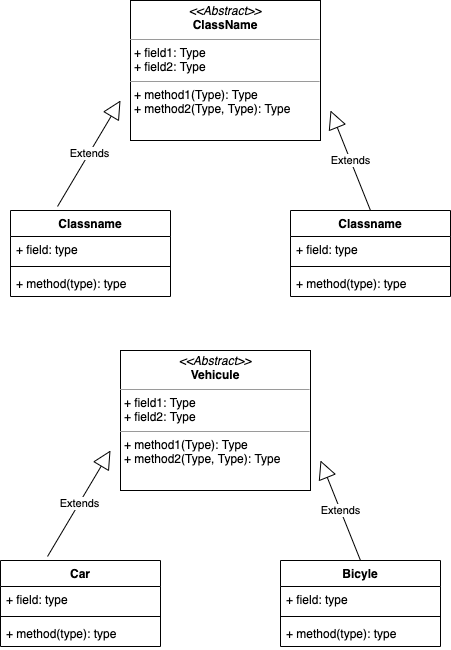

The diagram above was exported from draw.io. Its source (the exported page's mxGraphModel, read from the mxfile embedded in the PNG):
<mxGraphModel dx="1381" dy="477" grid="1" gridSize="10" guides="1" tooltips="1" connect="1" arrows="1" fold="1" page="1" pageScale="1" pageWidth="827" pageHeight="1169" math="0" shadow="0">
  <root>
    <mxCell id="0" />
    <mxCell id="1" parent="0" />
    <mxCell id="2" value="&lt;p style=&quot;margin:0px;margin-top:4px;text-align:center;&quot;&gt;&lt;i&gt;&amp;lt;&amp;lt;Abstract&amp;gt;&amp;gt;&lt;/i&gt;&lt;br&gt;&lt;b&gt;ClassName&lt;/b&gt;&lt;/p&gt;&lt;hr size=&quot;1&quot;&gt;&lt;p style=&quot;margin:0px;margin-left:4px;&quot;&gt;+ field1: Type&lt;br&gt;+ field2: Type&lt;/p&gt;&lt;hr size=&quot;1&quot;&gt;&lt;p style=&quot;margin:0px;margin-left:4px;&quot;&gt;+ method1(Type): Type&lt;br&gt;+ method2(Type, Type): Type&lt;/p&gt;" style="verticalAlign=top;align=left;overflow=fill;fontSize=12;fontFamily=Helvetica;html=1;" vertex="1" parent="1">
      <mxGeometry x="310" y="50" width="190" height="140" as="geometry" />
    </mxCell>
    <mxCell id="3" value="Classname" style="swimlane;fontStyle=1;align=center;verticalAlign=top;childLayout=stackLayout;horizontal=1;startSize=26;horizontalStack=0;resizeParent=1;resizeParentMax=0;resizeLast=0;collapsible=1;marginBottom=0;" vertex="1" parent="1">
      <mxGeometry x="190" y="260" width="160" height="86" as="geometry" />
    </mxCell>
    <mxCell id="4" value="+ field: type" style="text;strokeColor=none;fillColor=none;align=left;verticalAlign=top;spacingLeft=4;spacingRight=4;overflow=hidden;rotatable=0;points=[[0,0.5],[1,0.5]];portConstraint=eastwest;" vertex="1" parent="3">
      <mxGeometry y="26" width="160" height="26" as="geometry" />
    </mxCell>
    <mxCell id="5" value="" style="line;strokeWidth=1;fillColor=none;align=left;verticalAlign=middle;spacingTop=-1;spacingLeft=3;spacingRight=3;rotatable=0;labelPosition=right;points=[];portConstraint=eastwest;strokeColor=inherit;" vertex="1" parent="3">
      <mxGeometry y="52" width="160" height="8" as="geometry" />
    </mxCell>
    <mxCell id="6" value="+ method(type): type" style="text;strokeColor=none;fillColor=none;align=left;verticalAlign=top;spacingLeft=4;spacingRight=4;overflow=hidden;rotatable=0;points=[[0,0.5],[1,0.5]];portConstraint=eastwest;" vertex="1" parent="3">
      <mxGeometry y="60" width="160" height="26" as="geometry" />
    </mxCell>
    <mxCell id="7" value="Classname" style="swimlane;fontStyle=1;align=center;verticalAlign=top;childLayout=stackLayout;horizontal=1;startSize=26;horizontalStack=0;resizeParent=1;resizeParentMax=0;resizeLast=0;collapsible=1;marginBottom=0;" vertex="1" parent="1">
      <mxGeometry x="470" y="260" width="160" height="86" as="geometry" />
    </mxCell>
    <mxCell id="8" value="+ field: type" style="text;strokeColor=none;fillColor=none;align=left;verticalAlign=top;spacingLeft=4;spacingRight=4;overflow=hidden;rotatable=0;points=[[0,0.5],[1,0.5]];portConstraint=eastwest;" vertex="1" parent="7">
      <mxGeometry y="26" width="160" height="26" as="geometry" />
    </mxCell>
    <mxCell id="9" value="" style="line;strokeWidth=1;fillColor=none;align=left;verticalAlign=middle;spacingTop=-1;spacingLeft=3;spacingRight=3;rotatable=0;labelPosition=right;points=[];portConstraint=eastwest;strokeColor=inherit;" vertex="1" parent="7">
      <mxGeometry y="52" width="160" height="8" as="geometry" />
    </mxCell>
    <mxCell id="10" value="+ method(type): type" style="text;strokeColor=none;fillColor=none;align=left;verticalAlign=top;spacingLeft=4;spacingRight=4;overflow=hidden;rotatable=0;points=[[0,0.5],[1,0.5]];portConstraint=eastwest;" vertex="1" parent="7">
      <mxGeometry y="60" width="160" height="26" as="geometry" />
    </mxCell>
    <mxCell id="11" value="Extends" style="endArrow=block;endSize=16;endFill=0;html=1;rounded=0;exitX=0.294;exitY=-0.047;exitDx=0;exitDy=0;exitPerimeter=0;" edge="1" parent="1" source="3">
      <mxGeometry width="160" relative="1" as="geometry">
        <mxPoint x="180" y="250" as="sourcePoint" />
        <mxPoint x="300" y="150" as="targetPoint" />
      </mxGeometry>
    </mxCell>
    <mxCell id="12" value="Extends" style="endArrow=block;endSize=16;endFill=0;html=1;rounded=0;exitX=0.5;exitY=0;exitDx=0;exitDy=0;" edge="1" parent="1" source="7">
      <mxGeometry width="160" relative="1" as="geometry">
        <mxPoint x="560" y="240" as="sourcePoint" />
        <mxPoint x="510" y="160" as="targetPoint" />
      </mxGeometry>
    </mxCell>
    <mxCell id="13" value="&lt;p style=&quot;margin:0px;margin-top:4px;text-align:center;&quot;&gt;&lt;i&gt;&amp;lt;&amp;lt;Abstract&amp;gt;&amp;gt;&lt;/i&gt;&lt;br&gt;&lt;b&gt;Vehicule&lt;/b&gt;&lt;/p&gt;&lt;hr size=&quot;1&quot;&gt;&lt;p style=&quot;margin:0px;margin-left:4px;&quot;&gt;+ field1: Type&lt;br&gt;+ field2: Type&lt;/p&gt;&lt;hr size=&quot;1&quot;&gt;&lt;p style=&quot;margin:0px;margin-left:4px;&quot;&gt;+ method1(Type): Type&lt;br&gt;+ method2(Type, Type): Type&lt;/p&gt;" style="verticalAlign=top;align=left;overflow=fill;fontSize=12;fontFamily=Helvetica;html=1;" vertex="1" parent="1">
      <mxGeometry x="300" y="400" width="190" height="140" as="geometry" />
    </mxCell>
    <mxCell id="14" value="Car" style="swimlane;fontStyle=1;align=center;verticalAlign=top;childLayout=stackLayout;horizontal=1;startSize=26;horizontalStack=0;resizeParent=1;resizeParentMax=0;resizeLast=0;collapsible=1;marginBottom=0;" vertex="1" parent="1">
      <mxGeometry x="180" y="610" width="160" height="86" as="geometry" />
    </mxCell>
    <mxCell id="15" value="+ field: type" style="text;strokeColor=none;fillColor=none;align=left;verticalAlign=top;spacingLeft=4;spacingRight=4;overflow=hidden;rotatable=0;points=[[0,0.5],[1,0.5]];portConstraint=eastwest;" vertex="1" parent="14">
      <mxGeometry y="26" width="160" height="26" as="geometry" />
    </mxCell>
    <mxCell id="16" value="" style="line;strokeWidth=1;fillColor=none;align=left;verticalAlign=middle;spacingTop=-1;spacingLeft=3;spacingRight=3;rotatable=0;labelPosition=right;points=[];portConstraint=eastwest;strokeColor=inherit;" vertex="1" parent="14">
      <mxGeometry y="52" width="160" height="8" as="geometry" />
    </mxCell>
    <mxCell id="17" value="+ method(type): type" style="text;strokeColor=none;fillColor=none;align=left;verticalAlign=top;spacingLeft=4;spacingRight=4;overflow=hidden;rotatable=0;points=[[0,0.5],[1,0.5]];portConstraint=eastwest;" vertex="1" parent="14">
      <mxGeometry y="60" width="160" height="26" as="geometry" />
    </mxCell>
    <mxCell id="18" value="Bicyle" style="swimlane;fontStyle=1;align=center;verticalAlign=top;childLayout=stackLayout;horizontal=1;startSize=26;horizontalStack=0;resizeParent=1;resizeParentMax=0;resizeLast=0;collapsible=1;marginBottom=0;" vertex="1" parent="1">
      <mxGeometry x="460" y="610" width="160" height="86" as="geometry" />
    </mxCell>
    <mxCell id="19" value="+ field: type" style="text;strokeColor=none;fillColor=none;align=left;verticalAlign=top;spacingLeft=4;spacingRight=4;overflow=hidden;rotatable=0;points=[[0,0.5],[1,0.5]];portConstraint=eastwest;" vertex="1" parent="18">
      <mxGeometry y="26" width="160" height="26" as="geometry" />
    </mxCell>
    <mxCell id="20" value="" style="line;strokeWidth=1;fillColor=none;align=left;verticalAlign=middle;spacingTop=-1;spacingLeft=3;spacingRight=3;rotatable=0;labelPosition=right;points=[];portConstraint=eastwest;strokeColor=inherit;" vertex="1" parent="18">
      <mxGeometry y="52" width="160" height="8" as="geometry" />
    </mxCell>
    <mxCell id="21" value="+ method(type): type" style="text;strokeColor=none;fillColor=none;align=left;verticalAlign=top;spacingLeft=4;spacingRight=4;overflow=hidden;rotatable=0;points=[[0,0.5],[1,0.5]];portConstraint=eastwest;" vertex="1" parent="18">
      <mxGeometry y="60" width="160" height="26" as="geometry" />
    </mxCell>
    <mxCell id="22" value="Extends" style="endArrow=block;endSize=16;endFill=0;html=1;rounded=0;exitX=0.294;exitY=-0.047;exitDx=0;exitDy=0;exitPerimeter=0;" edge="1" parent="1" source="14">
      <mxGeometry width="160" relative="1" as="geometry">
        <mxPoint x="170" y="600" as="sourcePoint" />
        <mxPoint x="290" y="500" as="targetPoint" />
      </mxGeometry>
    </mxCell>
    <mxCell id="23" value="Extends" style="endArrow=block;endSize=16;endFill=0;html=1;rounded=0;exitX=0.5;exitY=0;exitDx=0;exitDy=0;" edge="1" parent="1" source="18">
      <mxGeometry width="160" relative="1" as="geometry">
        <mxPoint x="550" y="590" as="sourcePoint" />
        <mxPoint x="500" y="510" as="targetPoint" />
      </mxGeometry>
    </mxCell>
  </root>
</mxGraphModel>